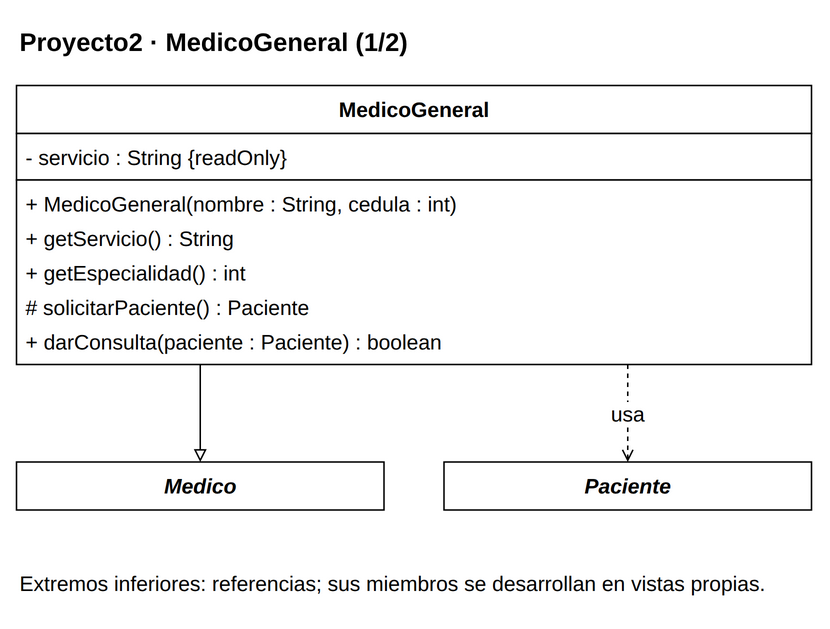

The diagram above was exported from draw.io. Its source (the exported page's mxGraphModel, read from the mxfile embedded in the PNG):
<mxGraphModel dx="1000" dy="1000" grid="1" gridSize="10" page="0" pageScale="1" pageWidth="816" pageHeight="1056" background="#FFFFFF" adaptiveColors="auto">
  <root>
    <mxCell id="0" />
    <mxCell id="1" parent="0" />
    <mxCell id="v1" value="&lt;b&gt;Proyecto2 · MedicoGeneral (1/2)&lt;/b&gt;" style="text;html=1;whiteSpace=wrap;align=left;verticalAlign=middle;fontFamily=Liberation Sans;fontSize=17;fontColor=#000000;" vertex="1" parent="1">
      <mxGeometry x="20" y="8" width="530" height="35" as="geometry" />
    </mxCell>
    <mxCell id="c53" value="" style="group;" vertex="1" parent="1">
      <mxGeometry x="20" y="55" width="530" height="186" as="geometry" />
    </mxCell>
    <mxCell id="v2" value="" style="rounded=0;whiteSpace=wrap;html=1;fillColor=#FFFFFF;strokeColor=#000000;strokeWidth=1;" vertex="1" parent="c53">
      <mxGeometry x="0" y="0" width="530" height="32" as="geometry" />
    </mxCell>
    <mxCell id="v3" value="&lt;b&gt;MedicoGeneral&lt;/b&gt;" style="text;html=1;whiteSpace=wrap;align=center;verticalAlign=middle;fontFamily=Liberation Sans;fontSize=14;fontColor=#000000;spacing=0;" vertex="1" parent="c53">
      <mxGeometry x="6" y="4" width="518" height="24" as="geometry" />
    </mxCell>
    <mxCell id="v4" value="" style="rounded=0;whiteSpace=wrap;html=1;fillColor=#FFFFFF;strokeColor=#000000;strokeWidth=1;" vertex="1" parent="c53">
      <mxGeometry x="0" y="32" width="530" height="31" as="geometry" />
    </mxCell>
    <mxCell id="v5" value="- servicio : String {readOnly}" style="text;html=1;whiteSpace=wrap;align=left;verticalAlign=middle;fontFamily=Liberation Sans;fontSize=14;fontColor=#000000;spacing=0;" vertex="1" parent="c53">
      <mxGeometry x="6" y="36" width="518" height="23" as="geometry" />
    </mxCell>
    <mxCell id="v6" value="" style="rounded=0;whiteSpace=wrap;html=1;fillColor=#FFFFFF;strokeColor=#000000;strokeWidth=1;" vertex="1" parent="c53">
      <mxGeometry x="0" y="63" width="530" height="123" as="geometry" />
    </mxCell>
    <mxCell id="v7" value="+ MedicoGeneral(nombre : String, cedula : int)" style="text;html=1;whiteSpace=wrap;align=left;verticalAlign=middle;fontFamily=Liberation Sans;fontSize=14;fontColor=#000000;spacing=0;" vertex="1" parent="c53">
      <mxGeometry x="6" y="67" width="518" height="23" as="geometry" />
    </mxCell>
    <mxCell id="v8" value="+ getServicio() : String" style="text;html=1;whiteSpace=wrap;align=left;verticalAlign=middle;fontFamily=Liberation Sans;fontSize=14;fontColor=#000000;spacing=0;" vertex="1" parent="c53">
      <mxGeometry x="6" y="90" width="518" height="23" as="geometry" />
    </mxCell>
    <mxCell id="v9" value="+ getEspecialidad() : int" style="text;html=1;whiteSpace=wrap;align=left;verticalAlign=middle;fontFamily=Liberation Sans;fontSize=14;fontColor=#000000;spacing=0;" vertex="1" parent="c53">
      <mxGeometry x="6" y="113" width="518" height="23" as="geometry" />
    </mxCell>
    <mxCell id="v10" value="# solicitarPaciente() : Paciente" style="text;html=1;whiteSpace=wrap;align=left;verticalAlign=middle;fontFamily=Liberation Sans;fontSize=14;fontColor=#000000;spacing=0;" vertex="1" parent="c53">
      <mxGeometry x="6" y="136" width="518" height="23" as="geometry" />
    </mxCell>
    <mxCell id="v11" value="+ darConsulta(paciente : Paciente) : boolean" style="text;html=1;whiteSpace=wrap;align=left;verticalAlign=middle;fontFamily=Liberation Sans;fontSize=14;fontColor=#000000;spacing=0;" vertex="1" parent="c53">
      <mxGeometry x="6" y="159" width="518" height="23" as="geometry" />
    </mxCell>
    <mxCell id="c52" value="" style="group;" vertex="1" parent="1">
      <mxGeometry x="20" y="306" width="245" height="32" as="geometry" />
    </mxCell>
    <mxCell id="v12" value="" style="rounded=0;whiteSpace=wrap;html=1;fillColor=#FFFFFF;strokeColor=#000000;strokeWidth=1;" vertex="1" parent="c52">
      <mxGeometry x="0" y="0" width="245" height="32" as="geometry" />
    </mxCell>
    <mxCell id="v13" value="&lt;i&gt;&lt;b&gt;Medico&lt;/b&gt;&lt;/i&gt;" style="text;html=1;whiteSpace=wrap;align=center;verticalAlign=middle;fontFamily=Liberation Sans;fontSize=14;fontColor=#000000;spacing=0;" vertex="1" parent="c52">
      <mxGeometry x="6" y="4" width="233" height="24" as="geometry" />
    </mxCell>
    <mxCell id="c47" value="" style="group;" vertex="1" parent="1">
      <mxGeometry x="305" y="306" width="245" height="32" as="geometry" />
    </mxCell>
    <mxCell id="v14" value="" style="rounded=0;whiteSpace=wrap;html=1;fillColor=#FFFFFF;strokeColor=#000000;strokeWidth=1;" vertex="1" parent="c47">
      <mxGeometry x="0" y="0" width="245" height="32" as="geometry" />
    </mxCell>
    <mxCell id="v15" value="&lt;i&gt;&lt;b&gt;Paciente&lt;/b&gt;&lt;/i&gt;" style="text;html=1;whiteSpace=wrap;align=center;verticalAlign=middle;fontFamily=Liberation Sans;fontSize=14;fontColor=#000000;spacing=0;" vertex="1" parent="c47">
      <mxGeometry x="6" y="4" width="233" height="24" as="geometry" />
    </mxCell>
    <mxCell id="e16" value="" style="edgeStyle=orthogonalEdgeStyle;rounded=0;html=1;strokeColor=#000000;strokeWidth=1;fontFamily=Liberation Sans;fontSize=14;labelBackgroundColor=#FFFFFF;labelWidth=245;whiteSpace=wrap;endArrow=block;endFill=0;exitX=0.23113207547169812;exitY=1;exitPerimeter=0;entryX=0.5;entryY=0;entryPerimeter=0;" edge="1" source="c53" target="c52" parent="1">
      <mxGeometry relative="1" as="geometry" />
    </mxCell>
    <mxCell id="e17" value="usa" style="edgeStyle=orthogonalEdgeStyle;rounded=0;html=1;strokeColor=#000000;strokeWidth=1;fontFamily=Liberation Sans;fontSize=14;labelBackgroundColor=#FFFFFF;labelWidth=245;whiteSpace=wrap;endArrow=open;endFill=0;dashed=1;exitX=0.7688679245283019;exitY=1;exitPerimeter=0;entryX=0.5;entryY=0;entryPerimeter=0;" edge="1" source="c53" target="c47" parent="1">
      <mxGeometry relative="1" as="geometry" />
    </mxCell>
    <mxCell id="v18" value="Extremos inferiores: referencias; sus miembros se desarrollan en vistas propias." style="text;html=1;whiteSpace=wrap;align=left;verticalAlign=middle;fontFamily=Liberation Sans;fontSize=14;fontColor=#000000;" vertex="1" parent="1">
      <mxGeometry x="20" y="368" width="530" height="38" as="geometry" />
    </mxCell>
  </root>
</mxGraphModel>